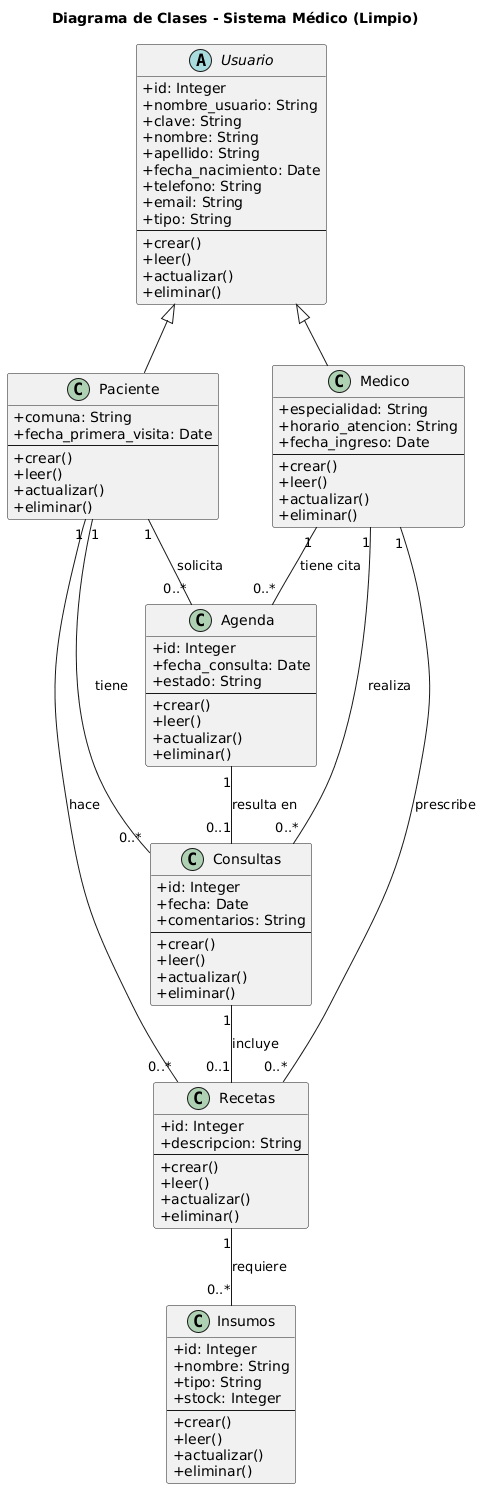

The diagram above was rendered by PlantUML. Its source (embedded in the PNG):
@startuml
title Diagrama de Clases - Sistema Médico (Limpio)

skinparam classAttributeIconSize 0

' ===================================
' 1. Clases y Herencia
' ===================================

abstract class Usuario {
  + id: Integer
  + nombre_usuario: String
  + clave: String
  + nombre: String
  + apellido: String
  + fecha_nacimiento: Date
  + telefono: String
  + email: String
  + tipo: String
  --
  + crear()
  + leer()
  + actualizar()
  + eliminar()
}

class Paciente {
  + comuna: String
  + fecha_primera_visita: Date
  --
  + crear()
  + leer()
  + actualizar()
  + eliminar()
}

class Medico {
  + especialidad: String
  + horario_atencion: String
  + fecha_ingreso: Date
  --
  + crear()
  + leer()
  + actualizar()
  + eliminar()
}

' Relación de Herencia
Usuario <|-- Paciente
Usuario <|-- Medico

' ===================================
' 2. Clases de Entidad
' ===================================

class Insumos {
  + id: Integer
  + nombre: String
  + tipo: String
  + stock: Integer
  --
  + crear()
  + leer()
  + actualizar()
  + eliminar()
}

class Recetas {
  + id: Integer
  + descripcion: String
  --
  + crear()
  + leer()
  + actualizar()
  + eliminar()
}

class Consultas {
  + id: Integer
  + fecha: Date
  + comentarios: String
  --
  + crear()
  + leer()
  + actualizar()
  + eliminar()
}

class Agenda {
  + id: Integer
  + fecha_consulta: Date
  + estado: String
  --
  + crear()
  + leer()
  + actualizar()
  + eliminar()
}

' ===================================
' 3. Relaciones / Asociaciones
' ===================================

' Paciente y Médico en Recetas
Paciente "1" -- "0..*" Recetas : hace
Medico "1" -- "0..*" Recetas : prescribe

' Paciente y Médico en Consultas
Paciente "1" -- "0..*" Consultas : tiene
Medico "1" -- "0..*" Consultas : realiza

' Recetas e Insumos
Recetas "1" -- "0..*" Insumos : requiere

' Consultas y Recetas
Consultas "1" -- "0..1" Recetas : incluye

' Agenda y Consultas
Paciente "1" -- "0..*" Agenda : solicita
Medico "1" -- "0..*" Agenda : tiene cita
Agenda "1" -- "0..1" Consultas : resulta en
@enduml